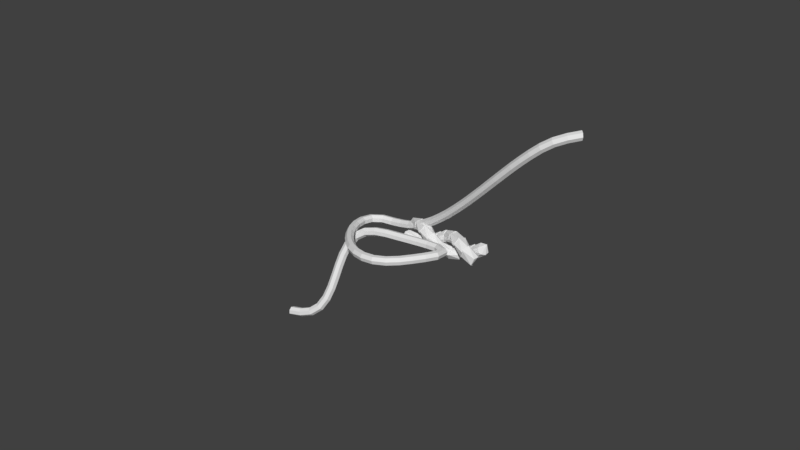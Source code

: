 # Source: rope2.blend  (saved by Blender 2.77.0; exported with 4.5.12 LTS)
import bpy
from mathutils import Matrix  # noqa: F401  (used for matrix-valued properties, if any)

bpy.ops.wm.read_factory_settings(use_empty=True)
scene = bpy.context.scene
scene.name = 'Scene'

# ---- collections
col_collection_1 = bpy.data.collections.new('Collection 1'); scene.collection.children.link(col_collection_1)

# ---- world
world_world = bpy.data.worlds.new('World'); scene.world = world_world
world_world.color = (0.05088, 0.05088, 0.05088)
world_world.use_sun_shadow = False
world_world.sun_shadow_jitter_overblur = 0.0
world_world.cycles.sampling_method = 'MANUAL'

# ---- meshes
me_cylinder_007 = bpy.data.meshes.new('Cylinder.007')
me_cylinder_007.from_pydata([(0.04909, 0.09087, -0.07647), (-0.04909, 0.09087, 0.07647), (0.1089, 0.05666, -0.03809), (0.0107, 0.05666, 0.1148), (0.1236, -0.02022, -0.02861), (0.02546, -0.02022, 0.1243), (0.08227, -0.08187, -0.05517), (-0.01591, -0.08187, 0.09777), (0.01591, -0.08187, -0.09777), (-0.08227, -0.08187, 0.05517), (-0.02546, -0.02022, -0.1243), (-0.1236, -0.02022, 0.02861), (-0.0107, 0.05666, -0.1148), (-0.1089, 0.05666, 0.03809)], [], [(0, 1, 3, 2), (2, 3, 5, 4), (4, 5, 7, 6), (6, 7, 9, 8), (8, 9, 11, 10), (3, 1, 13, 11, 9, 7, 5), (10, 11, 13, 12), (12, 13, 1, 0), (0, 2, 4, 6, 8, 10, 12)])
me_cylinder_007.use_remesh_preserve_volume = False
me_cylinder_007.use_remesh_preserve_attributes = False
me_cylinder_007.use_mirror_vertex_groups = False
me_cylinder_007.update()
me_cylinder_003 = bpy.data.meshes.new('Cylinder.003')
me_cylinder_003.from_pydata([(-0.08619, 0.06346, -2.475e-09), (0.08619, 0.06346, 7.998e-09), (-0.08619, 0.03957, -0.04961), (0.08619, 0.03957, -0.04961), (-0.08619, -0.01412, -0.06187), (0.08619, -0.01412, -0.06187), (-0.08619, -0.05717, -0.02753), (0.08619, -0.05717, -0.02753), (-0.08619, -0.05717, 0.02753), (0.08619, -0.05717, 0.02753), (-0.08619, -0.01412, 0.06187), (0.08619, -0.01412, 0.06187), (-0.08619, 0.03957, 0.04961), (0.08619, 0.03957, 0.04961)], [], [(0, 1, 3, 2), (2, 3, 5, 4), (4, 5, 7, 6), (6, 7, 9, 8), (8, 9, 11, 10), (3, 1, 13, 11, 9, 7, 5), (10, 11, 13, 12), (12, 13, 1, 0), (0, 2, 4, 6, 8, 10, 12)])
me_cylinder_003.use_remesh_preserve_volume = False
me_cylinder_003.use_remesh_preserve_attributes = False
me_cylinder_003.use_mirror_vertex_groups = False
me_cylinder_003.update()

# ---- curves / text
cu_beziercircle_001 = bpy.data.curves.new('BezierCircle.001', 'CURVE')
cu_beziercircle_001.dimensions = '3D'
_sp = cu_beziercircle_001.splines.new('BEZIER'); _sp.bezier_points.add(3)
_sp.bezier_points.foreach_set('co', [-1.0, 0.0, 0.0, 0.0, 1.0, 0.0, 1.0, 0.0, 0.0, 0.0, -1.0, 0.0])
_sp.bezier_points.foreach_set('handle_left', [-1.0, -0.5521, 0.0, -0.5521, 1.0, 0.0, 1.0, 0.5521, 0.0, 0.5521, -1.0, 0.0])
_sp.bezier_points.foreach_set('handle_right', [-1.0, 0.5521, 0.0, 0.5521, 1.0, 0.0, 1.0, -0.5521, 0.0, -0.5521, -1.0, 0.0])
for _p, _l, _r in zip(_sp.bezier_points, ['AUTO', 'AUTO', 'AUTO', 'AUTO'], ['AUTO', 'AUTO', 'AUTO', 'AUTO']): _p.handle_left_type = _l; _p.handle_right_type = _r
_sp.order_u = 0
_sp.order_v = 0
_sp.use_cyclic_u = True
cu_beziercircle_001.use_path = True
cu_beziercircle_001.use_path_clamp = True
cu_beziercircle_001.bevel_resolution = 0
cu_beziercircle_001.fill_mode = 'HALF'
cu_beziercurve_002 = bpy.data.curves.new('BezierCurve.002', 'CURVE')
cu_beziercurve_002.dimensions = '3D'
_sp = cu_beziercurve_002.splines.new('BEZIER'); _sp.bezier_points.add(4)
_sp.bezier_points.foreach_set('co', [-2.325, 0.0, 2.206, 0.158, -0.3643, 0.1788, 0.04917, -0.04302, 0.8192, 0.2448, -0.9546, -0.2569, 1.349, -1.397, -1.234])
_sp.bezier_points.foreach_set('handle_left', [-2.825, -0.5, 2.206, -0.842, -0.3643, 0.1788, -0.08326, 0.4317, 0.4411, 0.1124, -0.4799, -0.635, 1.217, -0.9223, -1.612])
_sp.bezier_points.foreach_set('handle_right', [-1.825, 0.5, 2.206, 1.158, -0.3643, 0.1788, 0.1902, -0.5485, 1.222, 0.3859, -1.46, 0.1457, 1.49, -1.902, -0.8312])
for _p, _l, _r in zip(_sp.bezier_points, ['ALIGNED', 'ALIGNED', 'ALIGNED', 'ALIGNED', 'ALIGNED'], ['ALIGNED', 'ALIGNED', 'ALIGNED', 'ALIGNED', 'ALIGNED']): _p.handle_left_type = _l; _p.handle_right_type = _r
_sp.order_u = 0
_sp.order_v = 0
cu_beziercurve_002.use_path = True
cu_beziercurve_002.use_path_clamp = True
cu_beziercurve_002.bevel_resolution = 0
cu_beziercurve_002.fill_mode = 'HALF'
cu_beziercurve = bpy.data.curves.new('BezierCurve', 'CURVE')
cu_beziercurve.dimensions = '3D'
_sp = cu_beziercurve.splines.new('BEZIER'); _sp.bezier_points.add(4)
_sp.bezier_points.foreach_set('co', [1.995, -1.51e-07, 2.067, -0.868, 0.07589, -0.03664, 0.1048, -1.014, 0.1414, -0.7134, -0.3848, 0.03594, -1.816, -1.108, -1.327])
_sp.bezier_points.foreach_set('handle_left', [2.495, 0.5, 2.067, 0.132, 0.07589, -0.03664, -0.5061, -1.805, 0.1414, 0.2746, -0.2304, 0.03594, -0.828, -0.9534, -1.327])
_sp.bezier_points.foreach_set('handle_right', [1.495, -0.5, 2.067, -1.868, 0.07589, -0.03664, 0.7157, -0.2218, 0.1414, -1.701, -0.5393, 0.03594, -2.804, -1.262, -1.327])
for _p, _l, _r in zip(_sp.bezier_points, ['ALIGNED', 'ALIGNED', 'ALIGNED', 'ALIGNED', 'ALIGNED'], ['ALIGNED', 'ALIGNED', 'ALIGNED', 'ALIGNED', 'ALIGNED']): _p.handle_left_type = _l; _p.handle_right_type = _r
_sp.order_u = 0
_sp.order_v = 0
cu_beziercurve.use_path = True
cu_beziercurve.use_path_clamp = True
cu_beziercurve.bevel_resolution = 0
cu_beziercurve.fill_mode = 'HALF'

# ---- objects
ob_empty = bpy.data.objects.new('Empty', None)
ob_beziercircle = bpy.data.objects.new('BezierCircle', cu_beziercircle_001)
ob_cylinder = bpy.data.objects.new('Cylinder', me_cylinder_007)
ob_beziercurve_001 = bpy.data.objects.new('BezierCurve.001', cu_beziercurve_002)
ob_beziercurve = bpy.data.objects.new('BezierCurve', cu_beziercurve)
ob_cylinder_001 = bpy.data.objects.new('Cylinder.001', me_cylinder_003)

# ---- transforms, parenting, visibility, modifiers, constraints
ob_empty.location = (0.0, 0.0, 0.0)
ob_empty.rotation_euler = (3.142, -1.571, 0.0)
ob_empty.empty_image_offset = (0.0, 0.0)
ob_empty.lineart.crease_threshold = 0.0
ob_beziercircle.location = (0.0, 0.0, 0.0)
ob_beziercircle.rotation_euler = (-0.0, 1.571, 0.0)
ob_beziercircle.scale = (0.107, 0.107, 0.107)
ob_beziercircle.lineart.crease_threshold = 0.0
ob_cylinder.location = (0.0, 0.0, 0.0)
ob_cylinder.rotation_euler = (-0.0, 1.571, 0.0)
ob_cylinder.lineart.crease_threshold = 0.0
_m = ob_cylinder.modifiers.new('Array', 'ARRAY')
_m.fit_type = 'FIT_CURVE'
_m.curve = ob_beziercircle
_m.constant_offset_displace = (0.0, 0.0, 0.0)
_m.relative_offset_displace = (0.34, 0.0, -0.6)
_m = ob_cylinder.modifiers.new('Curve', 'CURVE')
_m.object = ob_beziercircle
_m = ob_cylinder.modifiers.new('Array.001', 'ARRAY')
_m.constant_offset_displace = (0.0, 0.0, 0.0)
_m.use_relative_offset = False
_m.use_object_offset = True
_m.offset_object = ob_empty
_m = ob_cylinder.modifiers.new('Array.002', 'ARRAY')
_m.constant_offset_displace = (0.0, 0.0, 0.0)
_m.relative_offset_displace = (0.0, 0.0, 0.85)
ob_beziercurve_001.location = (0.0, 0.0, 0.0)
ob_beziercurve_001.hide_viewport = True
ob_beziercurve_001.lineart.crease_threshold = 0.0
ob_beziercurve.location = (0.0, 0.0, 0.0)
ob_beziercurve.hide_viewport = True
ob_beziercurve.lineart.crease_threshold = 0.0
ob_cylinder_001.location = (0.0, 0.0, 0.0)
ob_cylinder_001.hide_viewport = True
ob_cylinder_001.lineart.crease_threshold = 0.0
_m = ob_cylinder_001.modifiers.new('Array', 'ARRAY')
_m.fit_type = 'FIT_CURVE'
_m.count = 50
_m.curve = ob_beziercurve
_m.constant_offset_displace = (0.0, 0.0, 0.0)
_m = ob_cylinder_001.modifiers.new('Curve', 'CURVE')
_m.object = ob_beziercurve

# ---- collection membership
col_collection_1.objects.link(ob_empty)
col_collection_1.objects.link(ob_beziercircle)
col_collection_1.objects.link(ob_cylinder)
col_collection_1.objects.link(ob_beziercurve_001)
col_collection_1.objects.link(ob_beziercurve)
col_collection_1.objects.link(ob_cylinder_001)

# ---- scene / render settings (as saved in the file)
scene.frame_start = 1; scene.frame_end = 250; scene.frame_set(1)
scene.render.engine = 'CYCLES'
scene.render.resolution_percentage = 50
scene.render.dither_intensity = 0.0
scene.cycles.use_denoising = False
scene.cycles.samples = 128
scene.cycles.sampling_pattern = 'TABULATED_SOBOL'
scene.cycles.light_sampling_threshold = 0.0
scene.cycles.use_adaptive_sampling = False
scene.cycles.use_light_tree = False
scene.cycles.blur_glossy = 0.0
scene.cycles.sample_clamp_indirect = 0.0
scene.view_settings.view_transform = 'Standard'
bpy.context.view_layer.update()

# ---- added for rendering (the .blend has no active camera and no usable light): camera, sun
cam_auto = bpy.data.cameras.new('AutoCamera')
cam_auto.lens = 50.0
cam_auto.sensor_width = 36.0
cam_auto.clip_end = 1000.0
ob_auto_camera = bpy.data.objects.new('AutoCamera', cam_auto)
scene.collection.objects.link(ob_auto_camera)
ob_auto_camera.location = (8.24538, -10.7528, 7.16736)
ob_auto_camera.rotation_euler = (1.09748, -7.21219e-08, 0.694738)
scene.camera = ob_auto_camera
light_auto_sun = bpy.data.lights.new('AutoSun', 'SUN')
light_auto_sun.energy = 3.0
light_auto_sun.angle = 0.0523599
ob_auto_sun = bpy.data.objects.new('AutoSun', light_auto_sun)
scene.collection.objects.link(ob_auto_sun)
ob_auto_sun.rotation_euler = (0.872665, 0.174533, 0.523599)
bpy.context.view_layer.update()
